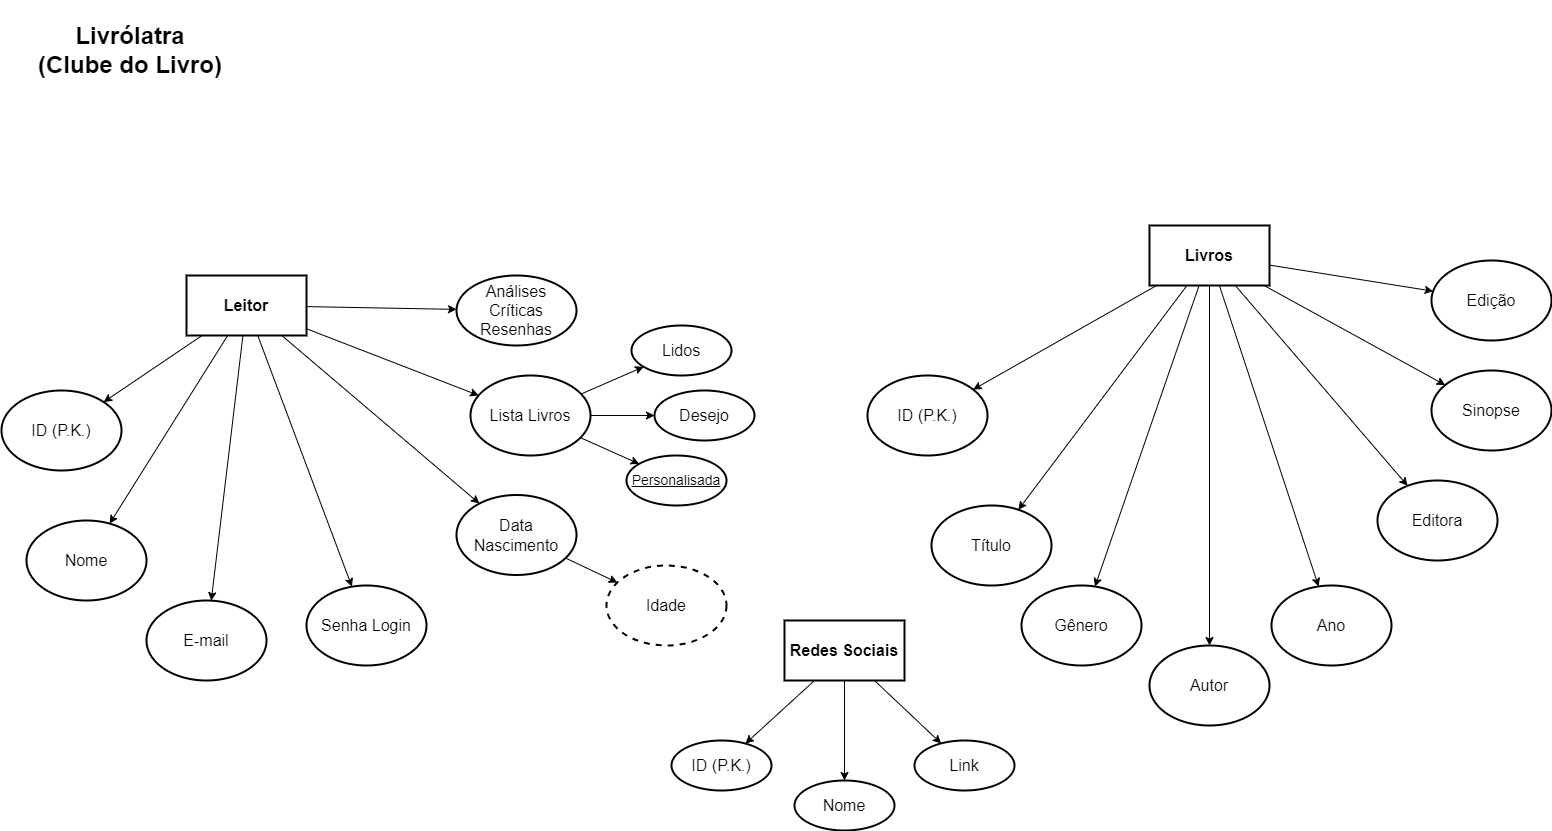

The diagram above was exported from draw.io. Its source (the exported page's mxGraphModel, read from the mxfile embedded in the PNG):
<mxGraphModel dx="778" dy="772" grid="1" gridSize="10" guides="1" tooltips="1" connect="1" arrows="1" fold="1" page="1" pageScale="1" pageWidth="827" pageHeight="1169" math="0" shadow="0">
  <root>
    <mxCell id="0" />
    <mxCell id="1" parent="0" />
    <mxCell id="0pynkcndntX9hv0KAbxj-1" value="&lt;b&gt;&lt;font style=&quot;font-size: 24px;&quot;&gt;Livrólatra (Clube do Livro)&lt;/font&gt;&lt;/b&gt;" style="text;html=1;strokeColor=none;fillColor=none;align=center;verticalAlign=middle;whiteSpace=wrap;rounded=0;" parent="1" vertex="1">
      <mxGeometry x="64" y="10" width="190" height="100" as="geometry" />
    </mxCell>
    <mxCell id="0pynkcndntX9hv0KAbxj-5" value="&lt;span style=&quot;font-size: 16px;&quot;&gt;ID (P.K.)&lt;/span&gt;" style="ellipse;whiteSpace=wrap;html=1;strokeColor=default;strokeWidth=2;fillColor=none;" parent="1" vertex="1">
      <mxGeometry x="30" y="400" width="120" height="80" as="geometry" />
    </mxCell>
    <mxCell id="0pynkcndntX9hv0KAbxj-6" value="&lt;span style=&quot;font-size: 16px;&quot;&gt;Nome&lt;/span&gt;" style="ellipse;whiteSpace=wrap;html=1;strokeColor=default;strokeWidth=2;fillColor=none;" parent="1" vertex="1">
      <mxGeometry x="55" y="530" width="120" height="80" as="geometry" />
    </mxCell>
    <mxCell id="0pynkcndntX9hv0KAbxj-7" value="&lt;span style=&quot;font-size: 16px;&quot;&gt;Data Nascimento&lt;br&gt;&lt;/span&gt;" style="ellipse;whiteSpace=wrap;html=1;strokeColor=default;strokeWidth=2;fillColor=none;" parent="1" vertex="1">
      <mxGeometry x="485" y="504.5" width="120" height="80" as="geometry" />
    </mxCell>
    <mxCell id="0pynkcndntX9hv0KAbxj-8" value="&lt;span style=&quot;font-size: 16px;&quot;&gt;E-mail&lt;/span&gt;" style="ellipse;whiteSpace=wrap;html=1;strokeColor=default;strokeWidth=2;fillColor=none;" parent="1" vertex="1">
      <mxGeometry x="175" y="610" width="120" height="80" as="geometry" />
    </mxCell>
    <mxCell id="0pynkcndntX9hv0KAbxj-10" value="&lt;span style=&quot;font-size: 16px;&quot;&gt;Senha Login&lt;/span&gt;" style="ellipse;whiteSpace=wrap;html=1;strokeColor=default;strokeWidth=2;fillColor=none;" parent="1" vertex="1">
      <mxGeometry x="335" y="595" width="120" height="80" as="geometry" />
    </mxCell>
    <mxCell id="0pynkcndntX9hv0KAbxj-11" value="&lt;span style=&quot;font-size: 16px;&quot;&gt;Idade&lt;br&gt;&lt;/span&gt;" style="ellipse;whiteSpace=wrap;html=1;strokeColor=default;strokeWidth=2;fillColor=none;dashed=1;" parent="1" vertex="1">
      <mxGeometry x="635" y="575" width="120" height="80" as="geometry" />
    </mxCell>
    <mxCell id="0pynkcndntX9hv0KAbxj-12" value="&lt;span style=&quot;font-size: 16px;&quot;&gt;ID (P.K.)&lt;br&gt;&lt;/span&gt;" style="ellipse;whiteSpace=wrap;html=1;strokeColor=default;strokeWidth=2;fillColor=none;" parent="1" vertex="1">
      <mxGeometry x="700" y="750" width="100" height="50" as="geometry" />
    </mxCell>
    <mxCell id="0pynkcndntX9hv0KAbxj-17" value="&lt;span style=&quot;font-size: 16px;&quot;&gt;Nome&lt;br&gt;&lt;/span&gt;" style="ellipse;whiteSpace=wrap;html=1;strokeColor=default;strokeWidth=2;fillColor=none;" parent="1" vertex="1">
      <mxGeometry x="823" y="790" width="100" height="50" as="geometry" />
    </mxCell>
    <mxCell id="0pynkcndntX9hv0KAbxj-19" value="&lt;span style=&quot;font-size: 16px;&quot;&gt;Link&lt;br&gt;&lt;/span&gt;" style="ellipse;whiteSpace=wrap;html=1;strokeColor=default;strokeWidth=2;fillColor=none;" parent="1" vertex="1">
      <mxGeometry x="943" y="750" width="100" height="50" as="geometry" />
    </mxCell>
    <mxCell id="IXmIICaTYyOZwb3j-QIF-14" value="&lt;b&gt;&lt;font style=&quot;font-size: 16px;&quot;&gt;Leitor&lt;/font&gt;&lt;/b&gt;" style="rounded=0;whiteSpace=wrap;html=1;fillColor=none;strokeWidth=2;" parent="1" vertex="1">
      <mxGeometry x="215" y="285" width="120" height="60" as="geometry" />
    </mxCell>
    <mxCell id="IXmIICaTYyOZwb3j-QIF-15" value="&lt;b&gt;&lt;font style=&quot;font-size: 16px;&quot;&gt;Livros&lt;/font&gt;&lt;/b&gt;" style="rounded=0;whiteSpace=wrap;html=1;fillColor=none;strokeWidth=2;" parent="1" vertex="1">
      <mxGeometry x="1178" y="235" width="120" height="60" as="geometry" />
    </mxCell>
    <mxCell id="IXmIICaTYyOZwb3j-QIF-17" value="&lt;span style=&quot;font-size: 16px;&quot;&gt;ID (P.K.)&lt;/span&gt;" style="ellipse;whiteSpace=wrap;html=1;strokeColor=default;strokeWidth=2;fillColor=none;" parent="1" vertex="1">
      <mxGeometry x="896" y="385" width="120" height="80" as="geometry" />
    </mxCell>
    <mxCell id="IXmIICaTYyOZwb3j-QIF-18" value="&lt;span style=&quot;font-size: 16px;&quot;&gt;Título&lt;/span&gt;" style="ellipse;whiteSpace=wrap;html=1;strokeColor=default;strokeWidth=2;fillColor=none;" parent="1" vertex="1">
      <mxGeometry x="960" y="515" width="120" height="80" as="geometry" />
    </mxCell>
    <mxCell id="IXmIICaTYyOZwb3j-QIF-19" value="&lt;span style=&quot;font-size: 16px;&quot;&gt;Autor&lt;/span&gt;" style="ellipse;whiteSpace=wrap;html=1;strokeColor=default;strokeWidth=2;fillColor=none;" parent="1" vertex="1">
      <mxGeometry x="1178" y="655" width="120" height="80" as="geometry" />
    </mxCell>
    <mxCell id="IXmIICaTYyOZwb3j-QIF-20" value="&lt;span style=&quot;font-size: 16px;&quot;&gt;Ano&lt;/span&gt;" style="ellipse;whiteSpace=wrap;html=1;strokeColor=default;strokeWidth=2;fillColor=none;" parent="1" vertex="1">
      <mxGeometry x="1300" y="595" width="120" height="80" as="geometry" />
    </mxCell>
    <mxCell id="IXmIICaTYyOZwb3j-QIF-21" value="&lt;span style=&quot;font-size: 16px;&quot;&gt;Editora&lt;/span&gt;" style="ellipse;whiteSpace=wrap;html=1;strokeColor=default;strokeWidth=2;fillColor=none;" parent="1" vertex="1">
      <mxGeometry x="1406" y="490" width="120" height="80" as="geometry" />
    </mxCell>
    <mxCell id="IXmIICaTYyOZwb3j-QIF-22" value="&lt;span style=&quot;font-size: 16px;&quot;&gt;Sinopse&lt;/span&gt;" style="ellipse;whiteSpace=wrap;html=1;strokeColor=default;strokeWidth=2;fillColor=none;" parent="1" vertex="1">
      <mxGeometry x="1460" y="380" width="120" height="80" as="geometry" />
    </mxCell>
    <mxCell id="IXmIICaTYyOZwb3j-QIF-55" value="&lt;span style=&quot;font-size: 16px;&quot;&gt;Análises&lt;br&gt;Críticas&lt;br&gt;Resenhas&lt;/span&gt;" style="ellipse;whiteSpace=wrap;html=1;strokeColor=default;strokeWidth=2;fillColor=none;" parent="1" vertex="1">
      <mxGeometry x="485" y="285" width="120" height="70" as="geometry" />
    </mxCell>
    <mxCell id="IXmIICaTYyOZwb3j-QIF-57" value="&lt;span style=&quot;font-size: 16px;&quot;&gt;Lista Livros&lt;/span&gt;" style="ellipse;whiteSpace=wrap;html=1;strokeColor=default;strokeWidth=2;fillColor=none;" parent="1" vertex="1">
      <mxGeometry x="499" y="385" width="120" height="80" as="geometry" />
    </mxCell>
    <mxCell id="IXmIICaTYyOZwb3j-QIF-60" value="&lt;span style=&quot;font-size: 16px;&quot;&gt;Gênero&lt;/span&gt;" style="ellipse;whiteSpace=wrap;html=1;strokeColor=default;strokeWidth=2;fillColor=none;" parent="1" vertex="1">
      <mxGeometry x="1050" y="595" width="120" height="80" as="geometry" />
    </mxCell>
    <mxCell id="jxz7ZDE6LvCJPyyybYX1-21" value="&lt;span style=&quot;font-size: 16px;&quot;&gt;Edição&lt;/span&gt;" style="ellipse;whiteSpace=wrap;html=1;strokeColor=default;strokeWidth=2;fillColor=none;" parent="1" vertex="1">
      <mxGeometry x="1460" y="270" width="120" height="80" as="geometry" />
    </mxCell>
    <mxCell id="jxz7ZDE6LvCJPyyybYX1-27" value="&lt;span style=&quot;font-size: 16px;&quot;&gt;Lidos&lt;br&gt;&lt;/span&gt;" style="ellipse;whiteSpace=wrap;html=1;strokeColor=default;strokeWidth=2;fillColor=none;" parent="1" vertex="1">
      <mxGeometry x="660" y="335" width="100" height="50" as="geometry" />
    </mxCell>
    <mxCell id="jxz7ZDE6LvCJPyyybYX1-28" value="&lt;span style=&quot;font-size: 16px;&quot;&gt;Desejo&lt;br&gt;&lt;/span&gt;" style="ellipse;whiteSpace=wrap;html=1;strokeColor=default;strokeWidth=2;fillColor=none;" parent="1" vertex="1">
      <mxGeometry x="683" y="400" width="100" height="50" as="geometry" />
    </mxCell>
    <mxCell id="jxz7ZDE6LvCJPyyybYX1-29" value="&lt;u style=&quot;&quot;&gt;&lt;font style=&quot;font-size: 14px;&quot;&gt;Personalisada&lt;/font&gt;&lt;/u&gt;" style="ellipse;whiteSpace=wrap;html=1;strokeColor=default;strokeWidth=2;fillColor=none;" parent="1" vertex="1">
      <mxGeometry x="655" y="465" width="100" height="50" as="geometry" />
    </mxCell>
    <mxCell id="Kj5mGwT2nlYilsizSxGH-1" value="" style="endArrow=classic;html=1;rounded=0;" parent="1" source="IXmIICaTYyOZwb3j-QIF-15" target="IXmIICaTYyOZwb3j-QIF-17" edge="1">
      <mxGeometry width="50" height="50" relative="1" as="geometry">
        <mxPoint x="1176" y="645" as="sourcePoint" />
        <mxPoint x="1226" y="595" as="targetPoint" />
      </mxGeometry>
    </mxCell>
    <mxCell id="Kj5mGwT2nlYilsizSxGH-2" value="" style="endArrow=classic;html=1;rounded=0;" parent="1" source="IXmIICaTYyOZwb3j-QIF-15" target="IXmIICaTYyOZwb3j-QIF-18" edge="1">
      <mxGeometry width="50" height="50" relative="1" as="geometry">
        <mxPoint x="1195" y="305" as="sourcePoint" />
        <mxPoint x="1012" y="409" as="targetPoint" />
      </mxGeometry>
    </mxCell>
    <mxCell id="Kj5mGwT2nlYilsizSxGH-3" value="" style="endArrow=classic;html=1;rounded=0;" parent="1" source="IXmIICaTYyOZwb3j-QIF-15" target="IXmIICaTYyOZwb3j-QIF-60" edge="1">
      <mxGeometry width="50" height="50" relative="1" as="geometry">
        <mxPoint x="1205" y="315" as="sourcePoint" />
        <mxPoint x="1022" y="419" as="targetPoint" />
      </mxGeometry>
    </mxCell>
    <mxCell id="Kj5mGwT2nlYilsizSxGH-4" value="" style="endArrow=classic;html=1;rounded=0;" parent="1" source="IXmIICaTYyOZwb3j-QIF-15" target="IXmIICaTYyOZwb3j-QIF-19" edge="1">
      <mxGeometry width="50" height="50" relative="1" as="geometry">
        <mxPoint x="1215" y="325" as="sourcePoint" />
        <mxPoint x="1032" y="429" as="targetPoint" />
      </mxGeometry>
    </mxCell>
    <mxCell id="Kj5mGwT2nlYilsizSxGH-5" value="" style="endArrow=classic;html=1;rounded=0;" parent="1" source="IXmIICaTYyOZwb3j-QIF-15" target="IXmIICaTYyOZwb3j-QIF-20" edge="1">
      <mxGeometry width="50" height="50" relative="1" as="geometry">
        <mxPoint x="1225" y="335" as="sourcePoint" />
        <mxPoint x="1042" y="439" as="targetPoint" />
      </mxGeometry>
    </mxCell>
    <mxCell id="Kj5mGwT2nlYilsizSxGH-6" value="" style="endArrow=classic;html=1;rounded=0;" parent="1" source="IXmIICaTYyOZwb3j-QIF-15" target="IXmIICaTYyOZwb3j-QIF-21" edge="1">
      <mxGeometry width="50" height="50" relative="1" as="geometry">
        <mxPoint x="1235" y="345" as="sourcePoint" />
        <mxPoint x="1052" y="449" as="targetPoint" />
      </mxGeometry>
    </mxCell>
    <mxCell id="Kj5mGwT2nlYilsizSxGH-7" value="" style="endArrow=classic;html=1;rounded=0;" parent="1" source="IXmIICaTYyOZwb3j-QIF-15" target="IXmIICaTYyOZwb3j-QIF-22" edge="1">
      <mxGeometry width="50" height="50" relative="1" as="geometry">
        <mxPoint x="1245" y="355" as="sourcePoint" />
        <mxPoint x="1062" y="459" as="targetPoint" />
      </mxGeometry>
    </mxCell>
    <mxCell id="Kj5mGwT2nlYilsizSxGH-8" value="" style="endArrow=classic;html=1;rounded=0;" parent="1" source="IXmIICaTYyOZwb3j-QIF-15" target="jxz7ZDE6LvCJPyyybYX1-21" edge="1">
      <mxGeometry width="50" height="50" relative="1" as="geometry">
        <mxPoint x="1255" y="365" as="sourcePoint" />
        <mxPoint x="1072" y="469" as="targetPoint" />
      </mxGeometry>
    </mxCell>
    <mxCell id="Kj5mGwT2nlYilsizSxGH-9" value="" style="endArrow=classic;html=1;rounded=0;exitX=0.25;exitY=1;exitDx=0;exitDy=0;" parent="1" source="f8IZMvwFRtpvxiIBZm4c-1" target="0pynkcndntX9hv0KAbxj-12" edge="1">
      <mxGeometry width="50" height="50" relative="1" as="geometry">
        <mxPoint x="513" y="745" as="sourcePoint" />
        <mxPoint x="330" y="849" as="targetPoint" />
      </mxGeometry>
    </mxCell>
    <mxCell id="Kj5mGwT2nlYilsizSxGH-10" value="" style="endArrow=classic;html=1;rounded=0;exitX=0.5;exitY=1;exitDx=0;exitDy=0;" parent="1" source="f8IZMvwFRtpvxiIBZm4c-1" target="0pynkcndntX9hv0KAbxj-17" edge="1">
      <mxGeometry width="50" height="50" relative="1" as="geometry">
        <mxPoint x="523" y="755" as="sourcePoint" />
        <mxPoint x="340" y="859" as="targetPoint" />
      </mxGeometry>
    </mxCell>
    <mxCell id="Kj5mGwT2nlYilsizSxGH-11" value="" style="endArrow=classic;html=1;rounded=0;exitX=0.75;exitY=1;exitDx=0;exitDy=0;" parent="1" source="f8IZMvwFRtpvxiIBZm4c-1" target="0pynkcndntX9hv0KAbxj-19" edge="1">
      <mxGeometry width="50" height="50" relative="1" as="geometry">
        <mxPoint x="533" y="765" as="sourcePoint" />
        <mxPoint x="350" y="869" as="targetPoint" />
      </mxGeometry>
    </mxCell>
    <mxCell id="Kj5mGwT2nlYilsizSxGH-14" value="" style="endArrow=classic;html=1;rounded=0;" parent="1" source="0pynkcndntX9hv0KAbxj-7" target="0pynkcndntX9hv0KAbxj-11" edge="1">
      <mxGeometry width="50" height="50" relative="1" as="geometry">
        <mxPoint x="575" y="945" as="sourcePoint" />
        <mxPoint x="690" y="705" as="targetPoint" />
      </mxGeometry>
    </mxCell>
    <mxCell id="Kj5mGwT2nlYilsizSxGH-15" value="" style="endArrow=classic;html=1;rounded=0;" parent="1" source="IXmIICaTYyOZwb3j-QIF-57" target="jxz7ZDE6LvCJPyyybYX1-27" edge="1">
      <mxGeometry width="50" height="50" relative="1" as="geometry">
        <mxPoint x="585" y="955" as="sourcePoint" />
        <mxPoint x="402" y="1059" as="targetPoint" />
      </mxGeometry>
    </mxCell>
    <mxCell id="Kj5mGwT2nlYilsizSxGH-16" value="" style="endArrow=classic;html=1;rounded=0;" parent="1" source="IXmIICaTYyOZwb3j-QIF-57" target="jxz7ZDE6LvCJPyyybYX1-28" edge="1">
      <mxGeometry width="50" height="50" relative="1" as="geometry">
        <mxPoint x="595" y="965" as="sourcePoint" />
        <mxPoint x="412" y="1069" as="targetPoint" />
      </mxGeometry>
    </mxCell>
    <mxCell id="Kj5mGwT2nlYilsizSxGH-17" value="" style="endArrow=classic;html=1;rounded=0;" parent="1" source="IXmIICaTYyOZwb3j-QIF-57" target="jxz7ZDE6LvCJPyyybYX1-29" edge="1">
      <mxGeometry width="50" height="50" relative="1" as="geometry">
        <mxPoint x="605" y="975" as="sourcePoint" />
        <mxPoint x="422" y="1079" as="targetPoint" />
      </mxGeometry>
    </mxCell>
    <mxCell id="Kj5mGwT2nlYilsizSxGH-18" value="" style="endArrow=classic;html=1;rounded=0;" parent="1" source="IXmIICaTYyOZwb3j-QIF-14" target="0pynkcndntX9hv0KAbxj-5" edge="1">
      <mxGeometry width="50" height="50" relative="1" as="geometry">
        <mxPoint x="615" y="985" as="sourcePoint" />
        <mxPoint x="432" y="1089" as="targetPoint" />
      </mxGeometry>
    </mxCell>
    <mxCell id="Kj5mGwT2nlYilsizSxGH-19" value="" style="endArrow=classic;html=1;rounded=0;" parent="1" source="IXmIICaTYyOZwb3j-QIF-14" target="0pynkcndntX9hv0KAbxj-6" edge="1">
      <mxGeometry width="50" height="50" relative="1" as="geometry">
        <mxPoint x="625" y="995" as="sourcePoint" />
        <mxPoint x="442" y="1099" as="targetPoint" />
      </mxGeometry>
    </mxCell>
    <mxCell id="Kj5mGwT2nlYilsizSxGH-20" value="" style="endArrow=classic;html=1;rounded=0;" parent="1" source="IXmIICaTYyOZwb3j-QIF-14" target="0pynkcndntX9hv0KAbxj-8" edge="1">
      <mxGeometry width="50" height="50" relative="1" as="geometry">
        <mxPoint x="635" y="1005" as="sourcePoint" />
        <mxPoint x="452" y="1109" as="targetPoint" />
      </mxGeometry>
    </mxCell>
    <mxCell id="Kj5mGwT2nlYilsizSxGH-22" value="" style="endArrow=classic;html=1;rounded=0;" parent="1" source="IXmIICaTYyOZwb3j-QIF-14" target="0pynkcndntX9hv0KAbxj-10" edge="1">
      <mxGeometry width="50" height="50" relative="1" as="geometry">
        <mxPoint x="655" y="1025" as="sourcePoint" />
        <mxPoint x="472" y="1129" as="targetPoint" />
      </mxGeometry>
    </mxCell>
    <mxCell id="Kj5mGwT2nlYilsizSxGH-23" value="" style="endArrow=classic;html=1;rounded=0;" parent="1" source="IXmIICaTYyOZwb3j-QIF-14" target="0pynkcndntX9hv0KAbxj-7" edge="1">
      <mxGeometry width="50" height="50" relative="1" as="geometry">
        <mxPoint x="665" y="1035" as="sourcePoint" />
        <mxPoint x="482" y="1139" as="targetPoint" />
      </mxGeometry>
    </mxCell>
    <mxCell id="Kj5mGwT2nlYilsizSxGH-24" value="" style="endArrow=classic;html=1;rounded=0;" parent="1" source="IXmIICaTYyOZwb3j-QIF-14" target="IXmIICaTYyOZwb3j-QIF-57" edge="1">
      <mxGeometry width="50" height="50" relative="1" as="geometry">
        <mxPoint x="675" y="1045" as="sourcePoint" />
        <mxPoint x="492" y="1149" as="targetPoint" />
      </mxGeometry>
    </mxCell>
    <mxCell id="Kj5mGwT2nlYilsizSxGH-25" value="" style="endArrow=classic;html=1;rounded=0;" parent="1" source="IXmIICaTYyOZwb3j-QIF-14" target="IXmIICaTYyOZwb3j-QIF-55" edge="1">
      <mxGeometry width="50" height="50" relative="1" as="geometry">
        <mxPoint x="685" y="1055" as="sourcePoint" />
        <mxPoint x="502" y="1159" as="targetPoint" />
      </mxGeometry>
    </mxCell>
    <mxCell id="f8IZMvwFRtpvxiIBZm4c-1" value="&lt;b&gt;&lt;font style=&quot;font-size: 16px;&quot;&gt;Redes Sociais&lt;/font&gt;&lt;/b&gt;" style="rounded=0;whiteSpace=wrap;html=1;fillColor=none;strokeWidth=2;" parent="1" vertex="1">
      <mxGeometry x="813" y="630" width="120" height="60" as="geometry" />
    </mxCell>
  </root>
</mxGraphModel>